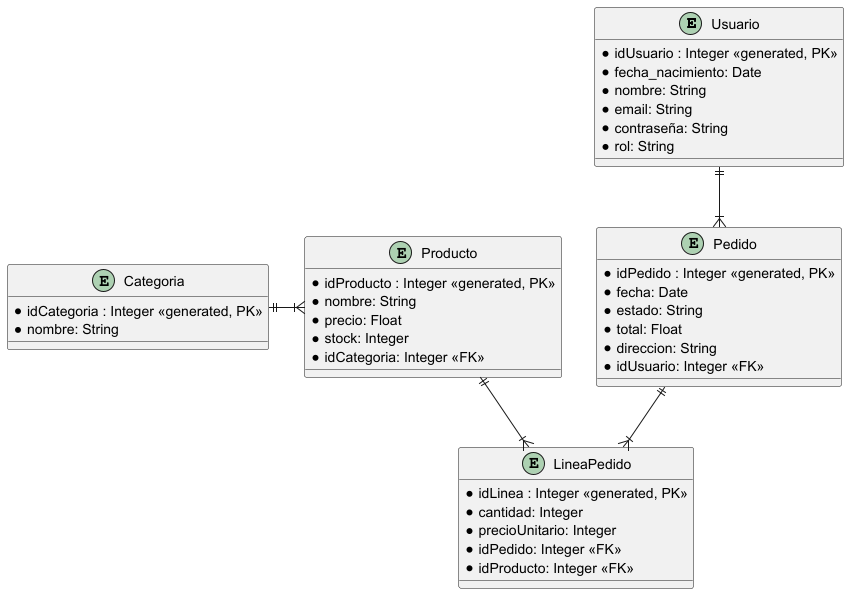

The diagram above was rendered by PlantUML. Its source (embedded in the PNG):
@startuml
'title "Diagrama Entidad-Relación"

'Descomentar para formato estándar (quitar carácter ' en líneas más abajo)
'hide circle
'skinparam classAttributeIconSize 0

entity Usuario {
    ' llave primaria y autogenerada
    * idUsuario : Integer <<generated, PK>>
    * fecha_nacimiento: Date
    * nombre: String
    * email: String
    * contraseña: String
    * rol: String
}
entity Producto {
    * idProducto : Integer <<generated, PK>>
    * nombre: String
    * precio: Float
    * stock: Integer
    * idCategoria: Integer <<FK>>
}

entity LineaPedido {
    * idLinea : Integer <<generated, PK>>
    * cantidad: Integer
    * precioUnitario: Integer
    * idPedido: Integer <<FK>>
    * idProducto: Integer <<FK>>

}
entity Pedido {
    ' llave primaria y autogenerada
    * idPedido : Integer <<generated, PK>>
    * fecha: Date
    * estado: String
    * total: Float
    * direccion: String
    * idUsuario: Integer <<FK>>
}

entity Categoria{
    * idCategoria : Integer <<generated, PK>>
    * nombre: String
}
'uno a muchos
'Entity01 ||--|{ Entity02
'uno a uno
'Entity02 ||--|| Entity03

Pedido ||--|{ LineaPedido
Producto ||--|{ LineaPedido
Usuario ||--|{ Pedido
Categoria ||-|{ Producto
@enduml